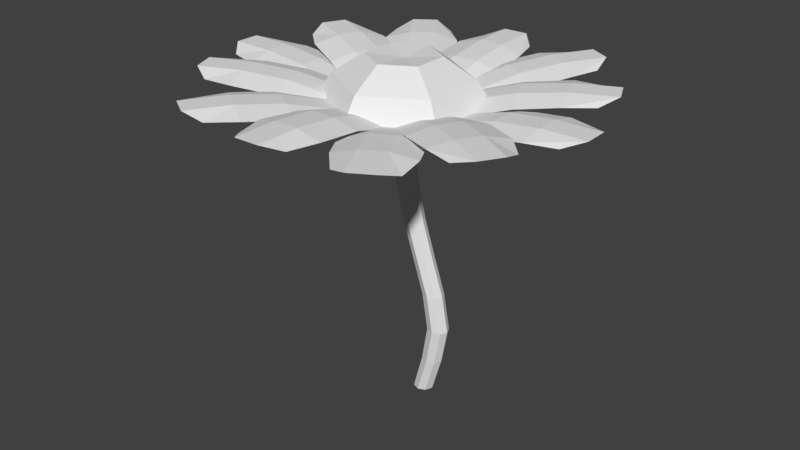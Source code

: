 # Source: rumianek.blend  (saved by Blender 2.79.0; exported with 4.5.12 LTS)
import bpy
from mathutils import Matrix  # noqa: F401  (used for matrix-valued properties, if any)

bpy.ops.wm.read_factory_settings(use_empty=True)
scene = bpy.context.scene
scene.name = 'Scene'

# ---- collections
col_collection_1 = bpy.data.collections.new('Collection 1'); scene.collection.children.link(col_collection_1)

# ---- world
world_world = bpy.data.worlds.new('World'); scene.world = world_world
world_world.color = (0.05088, 0.05088, 0.05088)
world_world.use_sun_shadow = False
world_world.sun_shadow_jitter_overblur = 0.0
world_world.cycles.sampling_method = 'MANUAL'

# ---- meshes
me_plane_017 = bpy.data.meshes.new('Plane.017')
me_plane_017.from_pydata([(-1.0, -1.0, -0.5956), (0.7383, -0.7295, -0.1762), (-1.0, 1.0, -0.5956), (0.7814, 0.7647, -0.1762), (-0.3333, -1.0, -0.2977), (0.271, -0.9356, -0.1762), (0.3333, 1.0, -0.1762), (-0.3333, 1.0, -0.2977), (-1.0, 0.3333, -0.4296), (-1.0, -0.3333, -0.4296), (1.0, -0.3333, -0.01026), (1.0, 0.3333, -0.01026), (-0.3333, -0.3333, -0.1318), (-0.3333, 0.3333, -0.1318), (0.3333, -0.3333, -0.01026), (0.3333, 0.3333, -0.01026)], [], [(15, 11, 3, 6), (8, 13, 7, 2), (13, 15, 6, 7), (4, 5, 14, 12), (12, 14, 15, 13), (0, 4, 12, 9), (9, 12, 13, 8), (5, 1, 10, 14), (14, 10, 11, 15)])
me_plane_017.use_remesh_preserve_volume = False
me_plane_017.use_remesh_preserve_attributes = False
me_plane_017.use_mirror_vertex_groups = False
me_plane_017.update()
me_plane_016 = bpy.data.meshes.new('Plane.016')
me_plane_016.from_pydata([(-1.0, -1.0, -0.5956), (0.7383, -0.7295, -0.1762), (-1.0, 1.0, -0.5956), (0.7814, 0.7647, -0.1762), (-0.3333, -1.0, -0.2977), (0.271, -0.9356, -0.1762), (0.3333, 1.0, -0.1762), (-0.3333, 1.0, -0.2977), (-1.0, 0.3333, -0.4296), (-1.0, -0.3333, -0.4296), (1.0, -0.3333, -0.01026), (1.0, 0.3333, -0.01026), (-0.3333, -0.3333, -0.1318), (-0.3333, 0.3333, -0.1318), (0.3333, -0.3333, -0.01026), (0.3333, 0.3333, -0.01026)], [], [(15, 11, 3, 6), (8, 13, 7, 2), (13, 15, 6, 7), (4, 5, 14, 12), (12, 14, 15, 13), (0, 4, 12, 9), (9, 12, 13, 8), (5, 1, 10, 14), (14, 10, 11, 15)])
me_plane_016.use_remesh_preserve_volume = False
me_plane_016.use_remesh_preserve_attributes = False
me_plane_016.use_mirror_vertex_groups = False
me_plane_016.update()
me_plane_015 = bpy.data.meshes.new('Plane.015')
me_plane_015.from_pydata([(-1.0, -1.0, -0.5956), (0.7383, -0.7295, -0.1762), (-1.0, 1.0, -0.5956), (0.7814, 0.7647, -0.1762), (-0.3333, -1.0, -0.2977), (0.271, -0.9356, -0.1762), (0.3333, 1.0, -0.1762), (-0.3333, 1.0, -0.2977), (-1.0, 0.3333, -0.4296), (-1.0, -0.3333, -0.4296), (1.0, -0.3333, -0.01026), (1.0, 0.3333, -0.01026), (-0.3333, -0.3333, -0.1318), (-0.3333, 0.3333, -0.1318), (0.3333, -0.3333, -0.01026), (0.3333, 0.3333, -0.01026)], [], [(15, 11, 3, 6), (8, 13, 7, 2), (13, 15, 6, 7), (4, 5, 14, 12), (12, 14, 15, 13), (0, 4, 12, 9), (9, 12, 13, 8), (5, 1, 10, 14), (14, 10, 11, 15)])
me_plane_015.use_remesh_preserve_volume = False
me_plane_015.use_remesh_preserve_attributes = False
me_plane_015.use_mirror_vertex_groups = False
me_plane_015.update()
me_plane_014 = bpy.data.meshes.new('Plane.014')
me_plane_014.from_pydata([(-1.0, -1.0, -0.5956), (0.7383, -0.7295, -0.1762), (-1.0, 1.0, -0.5956), (0.7814, 0.7647, -0.1762), (-0.3333, -1.0, -0.2977), (0.271, -0.9356, -0.1762), (0.3333, 1.0, -0.1762), (-0.3333, 1.0, -0.2977), (-1.0, 0.3333, -0.4296), (-1.0, -0.3333, -0.4296), (1.0, -0.3333, -0.01026), (1.0, 0.3333, -0.01026), (-0.3333, -0.3333, -0.1318), (-0.3333, 0.3333, -0.1318), (0.3333, -0.3333, -0.01026), (0.3333, 0.3333, -0.01026)], [], [(15, 11, 3, 6), (8, 13, 7, 2), (13, 15, 6, 7), (4, 5, 14, 12), (12, 14, 15, 13), (0, 4, 12, 9), (9, 12, 13, 8), (5, 1, 10, 14), (14, 10, 11, 15)])
me_plane_014.use_remesh_preserve_volume = False
me_plane_014.use_remesh_preserve_attributes = False
me_plane_014.use_mirror_vertex_groups = False
me_plane_014.update()
me_plane_013 = bpy.data.meshes.new('Plane.013')
me_plane_013.from_pydata([(-1.0, -1.0, -0.5956), (0.7383, -0.7295, -0.1762), (-1.0, 1.0, -0.5956), (0.7814, 0.7647, -0.1762), (-0.3333, -1.0, -0.2977), (0.271, -0.9356, -0.1762), (0.3333, 1.0, -0.1762), (-0.3333, 1.0, -0.2977), (-1.0, 0.3333, -0.4296), (-1.0, -0.3333, -0.4296), (1.0, -0.3333, -0.01026), (1.0, 0.3333, -0.01026), (-0.3333, -0.3333, -0.1318), (-0.3333, 0.3333, -0.1318), (0.3333, -0.3333, -0.01026), (0.3333, 0.3333, -0.01026)], [], [(15, 11, 3, 6), (8, 13, 7, 2), (13, 15, 6, 7), (4, 5, 14, 12), (12, 14, 15, 13), (0, 4, 12, 9), (9, 12, 13, 8), (5, 1, 10, 14), (14, 10, 11, 15)])
me_plane_013.use_remesh_preserve_volume = False
me_plane_013.use_remesh_preserve_attributes = False
me_plane_013.use_mirror_vertex_groups = False
me_plane_013.update()
me_plane_012 = bpy.data.meshes.new('Plane.012')
me_plane_012.from_pydata([(-1.0, -1.0, -0.5956), (0.7383, -0.7295, -0.1762), (-1.0, 1.0, -0.5956), (0.7814, 0.7647, -0.1762), (-0.3333, -1.0, -0.2977), (0.271, -0.9356, -0.1762), (0.3333, 1.0, -0.1762), (-0.3333, 1.0, -0.2977), (-1.0, 0.3333, -0.4296), (-1.0, -0.3333, -0.4296), (1.0, -0.3333, -0.01026), (1.0, 0.3333, -0.01026), (-0.3333, -0.3333, -0.1318), (-0.3333, 0.3333, -0.1318), (0.3333, -0.3333, -0.01026), (0.3333, 0.3333, -0.01026)], [], [(15, 11, 3, 6), (8, 13, 7, 2), (13, 15, 6, 7), (4, 5, 14, 12), (12, 14, 15, 13), (0, 4, 12, 9), (9, 12, 13, 8), (5, 1, 10, 14), (14, 10, 11, 15)])
me_plane_012.use_remesh_preserve_volume = False
me_plane_012.use_remesh_preserve_attributes = False
me_plane_012.use_mirror_vertex_groups = False
me_plane_012.update()
me_plane_011 = bpy.data.meshes.new('Plane.011')
me_plane_011.from_pydata([(-1.0, -1.0, -0.5956), (0.7383, -0.7295, -0.1762), (-1.0, 1.0, -0.5956), (0.7814, 0.7647, -0.1762), (-0.3333, -1.0, -0.2977), (0.271, -0.9356, -0.1762), (0.3333, 1.0, -0.1762), (-0.3333, 1.0, -0.2977), (-1.0, 0.3333, -0.4296), (-1.0, -0.3333, -0.4296), (1.0, -0.3333, -0.01026), (1.0, 0.3333, -0.01026), (-0.3333, -0.3333, -0.1318), (-0.3333, 0.3333, -0.1318), (0.3333, -0.3333, -0.01026), (0.3333, 0.3333, -0.01026)], [], [(15, 11, 3, 6), (8, 13, 7, 2), (13, 15, 6, 7), (4, 5, 14, 12), (12, 14, 15, 13), (0, 4, 12, 9), (9, 12, 13, 8), (5, 1, 10, 14), (14, 10, 11, 15)])
me_plane_011.use_remesh_preserve_volume = False
me_plane_011.use_remesh_preserve_attributes = False
me_plane_011.use_mirror_vertex_groups = False
me_plane_011.update()
me_plane_010 = bpy.data.meshes.new('Plane.010')
me_plane_010.from_pydata([(-1.0, -1.0, -0.5956), (0.7383, -0.7295, -0.1762), (-1.0, 1.0, -0.5956), (0.7814, 0.7647, -0.1762), (-0.3333, -1.0, -0.2977), (0.271, -0.9356, -0.1762), (0.3333, 1.0, -0.1762), (-0.3333, 1.0, -0.2977), (-1.0, 0.3333, -0.4296), (-1.0, -0.3333, -0.4296), (1.0, -0.3333, -0.01026), (1.0, 0.3333, -0.01026), (-0.3333, -0.3333, -0.1318), (-0.3333, 0.3333, -0.1318), (0.3333, -0.3333, -0.01026), (0.3333, 0.3333, -0.01026)], [], [(15, 11, 3, 6), (8, 13, 7, 2), (13, 15, 6, 7), (4, 5, 14, 12), (12, 14, 15, 13), (0, 4, 12, 9), (9, 12, 13, 8), (5, 1, 10, 14), (14, 10, 11, 15)])
me_plane_010.use_remesh_preserve_volume = False
me_plane_010.use_remesh_preserve_attributes = False
me_plane_010.use_mirror_vertex_groups = False
me_plane_010.update()
me_plane_009 = bpy.data.meshes.new('Plane.009')
me_plane_009.from_pydata([(-1.0, -1.0, -0.5956), (0.7383, -0.7295, -0.1762), (-1.0, 1.0, -0.5956), (0.7814, 0.7647, -0.1762), (-0.3333, -1.0, -0.2977), (0.271, -0.9356, -0.1762), (0.3333, 1.0, -0.1762), (-0.3333, 1.0, -0.2977), (-1.0, 0.3333, -0.4296), (-1.0, -0.3333, -0.4296), (1.0, -0.3333, -0.01026), (1.0, 0.3333, -0.01026), (-0.3333, -0.3333, -0.1318), (-0.3333, 0.3333, -0.1318), (0.3333, -0.3333, -0.01026), (0.3333, 0.3333, -0.01026)], [], [(15, 11, 3, 6), (8, 13, 7, 2), (13, 15, 6, 7), (4, 5, 14, 12), (12, 14, 15, 13), (0, 4, 12, 9), (9, 12, 13, 8), (5, 1, 10, 14), (14, 10, 11, 15)])
me_plane_009.use_remesh_preserve_volume = False
me_plane_009.use_remesh_preserve_attributes = False
me_plane_009.use_mirror_vertex_groups = False
me_plane_009.update()
me_plane_008 = bpy.data.meshes.new('Plane.008')
me_plane_008.from_pydata([(-1.0, -1.0, -0.5956), (0.7383, -0.7295, -0.1762), (-1.0, 1.0, -0.5956), (0.7814, 0.7647, -0.1762), (-0.3333, -1.0, -0.2977), (0.271, -0.9356, -0.1762), (0.3333, 1.0, -0.1762), (-0.3333, 1.0, -0.2977), (-1.0, 0.3333, -0.4296), (-1.0, -0.3333, -0.4296), (1.0, -0.3333, -0.01026), (1.0, 0.3333, -0.01026), (-0.3333, -0.3333, -0.1318), (-0.3333, 0.3333, -0.1318), (0.3333, -0.3333, -0.01026), (0.3333, 0.3333, -0.01026)], [], [(15, 11, 3, 6), (8, 13, 7, 2), (13, 15, 6, 7), (4, 5, 14, 12), (12, 14, 15, 13), (0, 4, 12, 9), (9, 12, 13, 8), (5, 1, 10, 14), (14, 10, 11, 15)])
me_plane_008.use_remesh_preserve_volume = False
me_plane_008.use_remesh_preserve_attributes = False
me_plane_008.use_mirror_vertex_groups = False
me_plane_008.update()
me_plane_007 = bpy.data.meshes.new('Plane.007')
me_plane_007.from_pydata([(-1.0, -1.0, -0.5956), (0.7383, -0.7295, -0.1762), (-1.0, 1.0, -0.5956), (0.7814, 0.7647, -0.1762), (-0.3333, -1.0, -0.2977), (0.271, -0.9356, -0.1762), (0.3333, 1.0, -0.1762), (-0.3333, 1.0, -0.2977), (-1.0, 0.3333, -0.4296), (-1.0, -0.3333, -0.4296), (1.0, -0.3333, -0.01026), (1.0, 0.3333, -0.01026), (-0.3333, -0.3333, -0.1318), (-0.3333, 0.3333, -0.1318), (0.3333, -0.3333, -0.01026), (0.3333, 0.3333, -0.01026)], [], [(15, 11, 3, 6), (8, 13, 7, 2), (13, 15, 6, 7), (4, 5, 14, 12), (12, 14, 15, 13), (0, 4, 12, 9), (9, 12, 13, 8), (5, 1, 10, 14), (14, 10, 11, 15)])
me_plane_007.use_remesh_preserve_volume = False
me_plane_007.use_remesh_preserve_attributes = False
me_plane_007.use_mirror_vertex_groups = False
me_plane_007.update()
me_plane_006 = bpy.data.meshes.new('Plane.006')
me_plane_006.from_pydata([(-1.0, -1.0, -0.5956), (0.7383, -0.7295, -0.1762), (-1.0, 1.0, -0.5956), (0.7814, 0.7647, -0.1762), (-0.3333, -1.0, -0.2977), (0.271, -0.9356, -0.1762), (0.3333, 1.0, -0.1762), (-0.3333, 1.0, -0.2977), (-1.0, 0.3333, -0.4296), (-1.0, -0.3333, -0.4296), (1.0, -0.3333, -0.01026), (1.0, 0.3333, -0.01026), (-0.3333, -0.3333, -0.1318), (-0.3333, 0.3333, -0.1318), (0.3333, -0.3333, -0.01026), (0.3333, 0.3333, -0.01026)], [], [(15, 11, 3, 6), (8, 13, 7, 2), (13, 15, 6, 7), (4, 5, 14, 12), (12, 14, 15, 13), (0, 4, 12, 9), (9, 12, 13, 8), (5, 1, 10, 14), (14, 10, 11, 15)])
me_plane_006.use_remesh_preserve_volume = False
me_plane_006.use_remesh_preserve_attributes = False
me_plane_006.use_mirror_vertex_groups = False
me_plane_006.update()
me_sphere = bpy.data.meshes.new('Sphere')
me_sphere.from_pydata([(0.0, 0.3827, 0.9239), (0.0, 0.7071, 0.7071), (-4.967e-08, 1.49e-07, 0.3755), (0.3314, 0.1913, 0.9239), (0.6124, 0.3536, 0.7071), (0.8001, 0.4619, 0.3827), (0.3314, -0.1913, 0.9239), (0.6124, -0.3536, 0.7071), (0.8001, -0.4619, 0.3827), (-8.606e-08, -0.3827, 0.9239), (-1.01e-07, -0.7071, 0.7071), (-1.01e-07, -0.9239, 0.3827), (-0.3314, -0.1913, 0.9239), (-0.6124, -0.3536, 0.7071), (-0.8001, -0.4619, 0.3827), (-0.3314, 0.1913, 0.9239), (-0.6124, 0.3536, 0.7071), (-0.8001, 0.4619, 0.3827), (-5.684e-14, -1.421e-14, 0.8903), (2.567e-07, 0.9239, 0.3827)], [], [(2, 19, 5), (1, 0, 3, 4), (19, 1, 4, 5), (0, 18, 3), (5, 4, 7, 8), (3, 18, 6), (2, 5, 8), (4, 3, 6, 7), (6, 18, 9), (2, 8, 11), (7, 6, 9, 10), (8, 7, 10, 11), (2, 11, 14), (10, 9, 12, 13), (11, 10, 13, 14), (9, 18, 12), (14, 13, 16, 17), (12, 18, 15), (2, 14, 17), (13, 12, 15, 16), (17, 16, 1, 19), (15, 18, 0), (2, 17, 19), (16, 15, 0, 1)])
me_sphere.use_remesh_preserve_volume = False
me_sphere.use_remesh_preserve_attributes = False
me_sphere.use_mirror_vertex_groups = False
me_sphere.update()
me_cylinder = bpy.data.meshes.new('Cylinder')
me_cylinder.from_pydata([(0.2009, 1.0, -1.0), (-2.296, 1.0, 1.0), (0.9279, 0.7071, -1.0), (-1.473, 0.7071, 1.0), (1.229, -4.371e-08, -1.0), (-1.133, -4.371e-08, 1.0), (0.9279, -0.7071, -1.0), (-1.473, -0.7071, 1.0), (0.2009, -1.0, -1.0), (-2.296, -1.0, 1.0), (-0.5251, -0.7071, -1.0), (-3.123, -0.7071, 1.0), (-0.8255, 1.192e-08, -1.0), (-3.468, 1.192e-08, 1.0), (-0.5251, 0.7071, -1.0), (-3.123, 0.7071, 1.0), (1.223, 1.0, -0.75), (1.864, 1.0, -0.5), (1.223, 1.0, -0.25), (0.01412, 1.0, 0.0), (-1.172, 1.0, 0.25), (-2.025, 1.0, 0.5), (-2.601, 1.0, 0.75), (-1.833, 0.7071, 0.75), (-1.252, 0.7071, 0.5), (-0.4118, 0.7071, 0.25), (0.7633, 0.7071, 0.0), (1.988, 0.7071, -0.25), (2.658, 0.7071, -0.5), (1.988, 0.7071, -0.75), (-1.514, -4.371e-08, 0.75), (-0.9327, -4.371e-08, 0.5), (-0.0972, -4.371e-08, 0.25), (1.074, -4.371e-08, 0.0), (2.306, -4.371e-08, -0.25), (2.99, -4.371e-08, -0.5), (2.306, -4.371e-08, -0.75), (-1.833, -0.7071, 0.75), (-1.252, -0.7071, 0.5), (-0.4118, -0.7071, 0.25), (0.7633, -0.7071, 0.0), (1.988, -0.7071, -0.25), (2.658, -0.7071, -0.5), (1.988, -0.7071, -0.75), (-2.601, -1.0, 0.75), (-2.025, -1.0, 0.5), (-1.172, -1.0, 0.25), (0.01412, -1.0, 0.0), (1.223, -1.0, -0.25), (1.864, -1.0, -0.5), (1.223, -1.0, -0.75), (-3.363, -0.7071, 0.75), (-2.799, -0.7071, 0.5), (-1.935, -0.7071, 0.25), (-0.7348, -0.7071, 0.0), (0.4603, -0.7071, -0.25), (1.076, -0.7071, -0.5), (0.4603, -0.7071, -0.75), (-3.677, 1.192e-08, 0.75), (-3.121, 1.192e-08, 0.5), (-2.251, 1.192e-08, 0.25), (-1.045, 1.192e-08, 0.0), (0.1448, 1.192e-08, -0.25), (0.7511, 1.192e-08, -0.5), (0.1448, 1.192e-08, -0.75), (-3.363, 0.7071, 0.75), (-2.799, 0.7071, 0.5), (-1.935, 0.7071, 0.25), (-0.7348, 0.7071, 0.0), (0.4603, 0.7071, -0.25), (1.076, 0.7071, -0.5), (0.4603, 0.7071, -0.75)], [], [(22, 1, 3, 23), (23, 3, 5, 30), (30, 5, 7, 37), (37, 7, 9, 44), (44, 9, 11, 51), (51, 11, 13, 58), (3, 1, 15, 13, 11, 9, 7, 5), (58, 13, 15, 65), (65, 15, 1, 22), (0, 2, 4, 6, 8, 10, 12, 14), (14, 71, 16, 0), (71, 70, 17, 16), (70, 69, 18, 17), (69, 68, 19, 18), (68, 67, 20, 19), (67, 66, 21, 20), (66, 65, 22, 21), (12, 64, 71, 14), (64, 63, 70, 71), (63, 62, 69, 70), (62, 61, 68, 69), (61, 60, 67, 68), (60, 59, 66, 67), (59, 58, 65, 66), (10, 57, 64, 12), (57, 56, 63, 64), (56, 55, 62, 63), (55, 54, 61, 62), (54, 53, 60, 61), (53, 52, 59, 60), (52, 51, 58, 59), (8, 50, 57, 10), (50, 49, 56, 57), (49, 48, 55, 56), (48, 47, 54, 55), (47, 46, 53, 54), (46, 45, 52, 53), (45, 44, 51, 52), (6, 43, 50, 8), (43, 42, 49, 50), (42, 41, 48, 49), (41, 40, 47, 48), (40, 39, 46, 47), (39, 38, 45, 46), (38, 37, 44, 45), (4, 36, 43, 6), (36, 35, 42, 43), (35, 34, 41, 42), (34, 33, 40, 41), (33, 32, 39, 40), (32, 31, 38, 39), (31, 30, 37, 38), (2, 29, 36, 4), (29, 28, 35, 36), (28, 27, 34, 35), (27, 26, 33, 34), (26, 25, 32, 33), (25, 24, 31, 32), (24, 23, 30, 31), (0, 16, 29, 2), (16, 17, 28, 29), (17, 18, 27, 28), (18, 19, 26, 27), (19, 20, 25, 26), (20, 21, 24, 25), (21, 22, 23, 24)])
me_cylinder.use_remesh_preserve_volume = False
me_cylinder.use_remesh_preserve_attributes = False
me_cylinder.use_mirror_vertex_groups = False
me_cylinder.update()

# ---- objects
ob_plane_011 = bpy.data.objects.new('Plane.011', me_plane_017)
ob_plane_010 = bpy.data.objects.new('Plane.010', me_plane_016)
ob_plane_009 = bpy.data.objects.new('Plane.009', me_plane_015)
ob_plane_008 = bpy.data.objects.new('Plane.008', me_plane_014)
ob_plane_007 = bpy.data.objects.new('Plane.007', me_plane_013)
ob_plane_006 = bpy.data.objects.new('Plane.006', me_plane_012)
ob_plane_004 = bpy.data.objects.new('Plane.004', me_plane_011)
ob_plane_003 = bpy.data.objects.new('Plane.003', me_plane_010)
ob_plane_002 = bpy.data.objects.new('Plane.002', me_plane_009)
ob_plane_001 = bpy.data.objects.new('Plane.001', me_plane_008)
ob_plane_000 = bpy.data.objects.new('Plane.000', me_plane_007)
ob_plane_005 = bpy.data.objects.new('Plane.005', me_plane_006)
ob_sphere = bpy.data.objects.new('Sphere', me_sphere)
ob_cylinder = bpy.data.objects.new('Cylinder', me_cylinder)

# ---- transforms, parenting, visibility, modifiers, constraints
ob_plane_011.location = (0.9024, -0.6744, 3.468)
ob_plane_011.rotation_euler = (0.0, -0.0, -6.822)
ob_plane_011.scale = (0.7259, 0.4079, 0.4079)
ob_plane_011.lineart.crease_threshold = 0.0
ob_plane_010.location = (-0.309, -1.341, 3.468)
ob_plane_010.rotation_euler = (0.0, -0.0, -7.829)
ob_plane_010.scale = (0.7259, 0.4079, 0.4079)
ob_plane_010.lineart.crease_threshold = 0.0
ob_plane_009.location = (-0.2685, 1.222, 3.468)
ob_plane_009.rotation_euler = (0.0, -0.0, -4.665)
ob_plane_009.scale = (0.7259, 0.4079, 0.4079)
ob_plane_009.lineart.crease_threshold = 0.0
ob_plane_008.location = (-1.425, 0.6298, 3.468)
ob_plane_008.rotation_euler = (0.0, -0.0, -3.599)
ob_plane_008.scale = (0.7259, 0.4079, 0.4079)
ob_plane_008.lineart.crease_threshold = 0.0
ob_plane_007.location = (-1.474, -0.6286, 3.468)
ob_plane_007.rotation_euler = (0.0, -0.0, -2.746)
ob_plane_007.scale = (0.7259, 0.4079, 0.4079)
ob_plane_007.lineart.crease_threshold = 0.0
ob_plane_006.location = (0.8928, 0.6992, 3.468)
ob_plane_006.rotation_euler = (0.0, -0.0, 0.439)
ob_plane_006.scale = (0.7259, 0.4079, 0.4079)
ob_plane_006.lineart.crease_threshold = 0.0
ob_plane_004.location = (0.4336, 1.244, 3.468)
ob_plane_004.rotation_euler = (0.0, -0.0, 1.053)
ob_plane_004.scale = (0.7259, 0.4079, 0.4079)
ob_plane_004.lineart.crease_threshold = 0.0
ob_plane_003.location = (-0.9917, -1.264, 3.468)
ob_plane_003.rotation_euler = (0.0, 0.0, 4.167)
ob_plane_003.scale = (0.7259, 0.4079, 0.4079)
ob_plane_003.lineart.crease_threshold = 0.0
ob_plane_002.location = (-1.029, 1.208, 3.412)
ob_plane_002.rotation_euler = (0.0, -0.0, 2.183)
ob_plane_002.scale = (0.7259, 0.4079, 0.4079)
ob_plane_002.lineart.crease_threshold = 0.0
ob_plane_001.location = (-1.768, 0.009152, 3.412)
ob_plane_001.rotation_euler = (0.0, -0.0, 9.413)
ob_plane_001.scale = (0.7259, 0.4079, 0.4079)
ob_plane_001.lineart.crease_threshold = 0.0
ob_plane_000.location = (1.137, 0.009152, 3.412)
ob_plane_000.rotation_euler = (0.0, -0.0, 6.313)
ob_plane_000.scale = (0.7259, 0.4079, 0.4079)
ob_plane_000.lineart.crease_threshold = 0.0
ob_plane_005.location = (0.4464, -1.224, 3.412)
ob_plane_005.rotation_euler = (0.0, -0.0, 5.238)
ob_plane_005.scale = (0.7259, 0.4079, 0.4079)
ob_plane_005.lineart.crease_threshold = 0.0
ob_sphere.location = (-0.2699, -0.006069, 2.774)
ob_sphere.scale = (1.009, 1.009, 1.009)
ob_sphere.lineart.crease_threshold = 0.0
ob_cylinder.location = (0.0, 0.0, 1.582)
ob_cylinder.scale = (0.1081, 0.1081, 1.577)
ob_cylinder.lineart.crease_threshold = 0.0

# ---- collection membership
col_collection_1.objects.link(ob_plane_011)
col_collection_1.objects.link(ob_plane_010)
col_collection_1.objects.link(ob_plane_009)
col_collection_1.objects.link(ob_plane_008)
col_collection_1.objects.link(ob_plane_007)
col_collection_1.objects.link(ob_plane_006)
col_collection_1.objects.link(ob_plane_004)
col_collection_1.objects.link(ob_plane_003)
col_collection_1.objects.link(ob_plane_002)
col_collection_1.objects.link(ob_plane_001)
col_collection_1.objects.link(ob_plane_000)
col_collection_1.objects.link(ob_plane_005)
col_collection_1.objects.link(ob_sphere)
col_collection_1.objects.link(ob_cylinder)

# ---- scene / render settings (as saved in the file)
scene.frame_start = 1; scene.frame_end = 250; scene.frame_set(1)
scene.render.engine = 'BLENDER_EEVEE_NEXT'
scene.render.resolution_percentage = 50
scene.render.dither_intensity = 0.0
scene.cycles.use_denoising = False
scene.cycles.samples = 128
scene.cycles.sampling_pattern = 'TABULATED_SOBOL'
scene.cycles.use_adaptive_sampling = False
scene.cycles.use_light_tree = False
scene.cycles.blur_glossy = 0.0
scene.cycles.sample_clamp_indirect = 0.0
scene.view_settings.view_transform = 'Standard'
bpy.context.view_layer.update()

# ---- added for rendering (the .blend has no active camera and no usable light): camera, sun
cam_auto = bpy.data.cameras.new('AutoCamera')
cam_auto.lens = 50.0
cam_auto.sensor_width = 36.0
cam_auto.clip_end = 1000.0
ob_auto_camera = bpy.data.objects.new('AutoCamera', cam_auto)
scene.collection.objects.link(ob_auto_camera)
ob_auto_camera.location = (6.24516, -7.87889, 7.10139)
ob_auto_camera.rotation_euler = (1.09748, -7.21219e-08, 0.694738)
scene.camera = ob_auto_camera
light_auto_sun = bpy.data.lights.new('AutoSun', 'SUN')
light_auto_sun.energy = 3.0
light_auto_sun.angle = 0.0523599
ob_auto_sun = bpy.data.objects.new('AutoSun', light_auto_sun)
scene.collection.objects.link(ob_auto_sun)
ob_auto_sun.rotation_euler = (0.872665, 0.174533, 0.523599)
bpy.context.view_layer.update()
